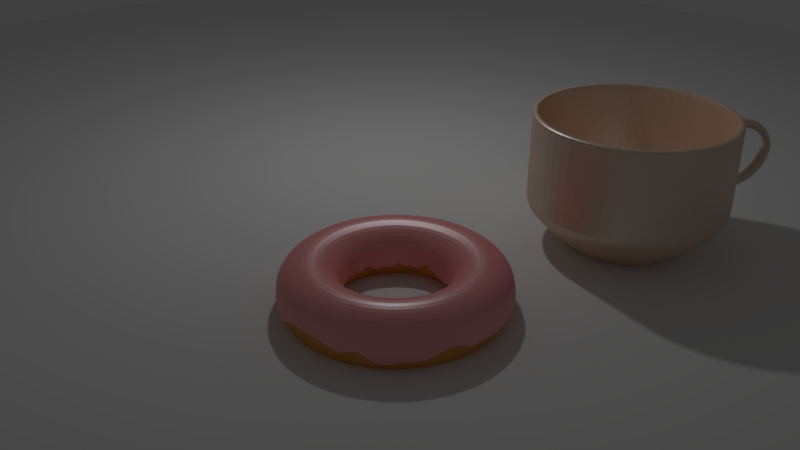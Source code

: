 # Source: Donut_and_Cupv3.blend  (saved by Blender 2.79.0; exported with 4.5.12 LTS)
import bpy
from mathutils import Matrix  # noqa: F401  (used for matrix-valued properties, if any)

bpy.ops.wm.read_factory_settings(use_empty=True)
scene = bpy.context.scene
scene.name = 'Scene'

# ---- collections
col_collection_1 = bpy.data.collections.new('Collection 1'); scene.collection.children.link(col_collection_1)

# ---- materials (node trees are filled in below, after node groups)
mat_ceramic = bpy.data.materials.new('Ceramic')
mat_ceramic.alpha_threshold = 0.0
mat_ceramic.roughness = 0.5
mat_icing = bpy.data.materials.new('Icing')
mat_icing.alpha_threshold = 0.0
mat_icing.preview_render_type = 'CUBE'
mat_icing.roughness = 0.5
mat_batter = bpy.data.materials.new('Batter')
mat_batter.alpha_threshold = 0.0
mat_batter.roughness = 0.5

# ---- material node trees
mat_ceramic.use_nodes = True; mat_ceramic.node_tree.nodes.clear()
_N = mat_ceramic.node_tree.nodes; _L = mat_ceramic.node_tree.links
n0 = _N.new('ShaderNodeBsdfDiffuse'); n0.name = 'Diffuse BSDF'; n0.location = (-51, 318)
n0.inputs[0].default_value = (0.9035, 0.5818, 0.3598, 1.0)
n1 = _N.new('ShaderNodeBsdfAnisotropic'); n1.name = 'Glossy BSDF'; n1.location = (-52, 111)
n1.distribution = 'GGX'
n1.inputs[1].default_value = 0.3979
n2 = _N.new('ShaderNodeMixShader'); n2.name = 'Mix Shader'; n2.location = (140, 211)
n2.inputs[0].default_value = 0.4273
n3 = _N.new('ShaderNodeOutputMaterial'); n3.name = 'Material Output'; n3.location = (325, 225)
_L.new(n1.outputs[0], n2.inputs[2])
_L.new(n0.outputs[0], n2.inputs[1])
_L.new(n2.outputs[0], n3.inputs[0])
n3.is_active_output = True
mat_icing.use_nodes = True; mat_icing.node_tree.nodes.clear()
_N = mat_icing.node_tree.nodes; _L = mat_icing.node_tree.links
n0 = _N.new('ShaderNodeMixShader'); n0.name = 'Mix Shader'; n0.location = (160, 198)
n0.inputs[0].default_value = 0.1636
n1 = _N.new('ShaderNodeBsdfDiffuse'); n1.name = 'Diffuse BSDF'; n1.location = (-80, 368)
n1.inputs[0].default_value = (1.0, 0.3278, 0.3433, 1.0)
n2 = _N.new('ShaderNodeOutputMaterial'); n2.name = 'Material Output'; n2.location = (407, 245)
n3 = _N.new('ShaderNodeBsdfAnisotropic'); n3.name = 'Glossy BSDF'; n3.location = (-73, 132)
n3.distribution = 'GGX'
n3.inputs[1].default_value = 0.3536
_L.new(n0.outputs[0], n2.inputs[0])
_L.new(n1.outputs[0], n0.inputs[1])
_L.new(n3.outputs[0], n0.inputs[2])
n2.is_active_output = True
mat_batter.use_nodes = True; mat_batter.node_tree.nodes.clear()
_N = mat_batter.node_tree.nodes; _L = mat_batter.node_tree.links
n0 = _N.new('ShaderNodeBsdfDiffuse'); n0.name = 'Diffuse BSDF'; n0.location = (-91, 239)
n0.inputs[0].default_value = (0.8, 0.3125, 0.03371, 1.0)
n1 = _N.new('ShaderNodeBsdfAnisotropic'); n1.name = 'Glossy BSDF'; n1.location = (-110, 61)
n1.distribution = 'GGX'
n1.inputs[1].default_value = 0.4472
n2 = _N.new('ShaderNodeOutputMaterial'); n2.name = 'Material Output'; n2.location = (345, 184)
n3 = _N.new('ShaderNodeMixShader'); n3.name = 'Mix Shader'; n3.location = (146, 154)
n3.inputs[0].default_value = 0.1182
_L.new(n0.outputs[0], n3.inputs[1])
_L.new(n1.outputs[0], n3.inputs[2])
_L.new(n3.outputs[0], n2.inputs[0])
n2.is_active_output = True

# ---- world
world_world = bpy.data.worlds.new('World'); scene.world = world_world
world_world.color = (0.05088, 0.05088, 0.05088)
world_world.use_sun_shadow = False
world_world.sun_shadow_jitter_overblur = 0.0
world_world.cycles.sampling_method = 'MANUAL'

# ---- cameras
cam_camera = bpy.data.cameras.new('Camera')
cam_camera.clip_end = 100.0
cam_camera.lens = 35.0
cam_camera.sensor_width = 32.0
cam_camera.sensor_height = 18.0
cam_camera.ortho_scale = 7.314
cam_camera.dof.focus_distance = 0.0

# ---- lights
light_lamp = bpy.data.lights.new('Lamp', 'POINT')
light_lamp.transmission_factor = 0.0
light_lamp.cutoff_distance = 30.0
light_lamp.energy = 100.0
light_lamp.shadow_buffer_clip_start = 1.001
light_lamp.shadow_soft_size = 0.1
light_lamp.shadow_maximum_resolution = 0.006
light_lamp.use_absolute_resolution = True

# ---- meshes
me_cylinder_002 = bpy.data.meshes.new('Cylinder.002')
me_cylinder_002.from_pydata([(0.2691, 0.3911, -0.9122), (0.5362, 0.7792, 0.4867), (0.3982, 0.2583, -0.9122), (0.7935, 0.5147, 0.4867), (0.4668, 0.08626, -0.9122), (0.9301, 0.1719, 0.4867), (0.4643, -0.09893, -0.9122), (0.9251, -0.1971, 0.4867), (0.3911, -0.2691, -0.9122), (0.7792, -0.5362, 0.4867), (0.2583, -0.3982, -0.9122), (0.5147, -0.7935, 0.4867), (0.08626, -0.4668, -0.9122), (0.1719, -0.9301, 0.4867), (-0.09893, -0.4643, -0.9122), (-0.1971, -0.9251, 0.4867), (-0.2691, -0.3911, -0.9122), (-0.5362, -0.7792, 0.4867), (-0.3982, -0.2583, -0.9122), (-0.7935, -0.5147, 0.4867), (-0.4668, -0.08626, -0.9122), (-0.9301, -0.1719, 0.4867), (-0.4643, 0.09893, -0.9122), (-0.9251, 0.1971, 0.4867), (-0.3911, 0.2691, -0.9122), (-0.7792, 0.5362, 0.4867), (-0.2583, 0.3982, -0.9122), (-0.5147, 0.7935, 0.4867), (-0.08626, 0.4668, -0.9122), (-0.1719, 0.9301, 0.4867), (0.09894, 0.4643, -0.9122), (0.1971, 0.9251, 0.4867), (0.5677, 0.8251, -0.4802), (0.8403, 0.545, -0.4802), (0.9849, 0.182, -0.4802), (0.9795, -0.2087, -0.4802), (0.8251, -0.5677, -0.4802), (0.545, -0.8403, -0.4802), (0.182, -0.9849, -0.4802), (-0.2087, -0.9795, -0.4802), (-0.5677, -0.8251, -0.4802), (-0.8403, -0.545, -0.4802), (-0.9849, -0.182, -0.4802), (-0.9796, 0.2087, -0.4802), (-0.8251, 0.5677, -0.4802), (-0.545, 0.8403, -0.4802), (-0.182, 0.9849, -0.4802), (0.2087, 0.9795, -0.4802), (0.5635, 0.819, 0.4381), (0.834, 0.541, 0.4381), (0.9774, 0.04824, 0.41), (0.9729, -0.07831, 0.41), (0.819, -0.5635, 0.4381), (0.541, -0.834, 0.4381), (0.1806, -0.9775, 0.4381), (-0.2072, -0.9722, 0.4381), (-0.5635, -0.819, 0.4381), (-0.834, -0.541, 0.4381), (-0.9775, -0.1806, 0.4381), (-0.9722, 0.2072, 0.4381), (-0.819, 0.5635, 0.4381), (-0.541, 0.834, 0.4381), (-0.1806, 0.9775, 0.4381), (0.2072, 0.9722, 0.4381), (0.4175, 0.2708, -0.8878), (0.4894, 0.09044, -0.8878), (0.4867, -0.1037, -0.8878), (0.41, -0.2821, -0.8878), (0.2708, -0.4175, -0.8878), (0.09044, -0.4894, -0.8878), (-0.1037, -0.4867, -0.8878), (-0.2821, -0.41, -0.8878), (-0.4175, -0.2708, -0.8878), (-0.4894, -0.09044, -0.8878), (-0.4867, 0.1037, -0.8878), (-0.41, 0.2821, -0.8878), (-0.2708, 0.4175, -0.8878), (-0.09044, 0.4894, -0.8878), (0.1037, 0.4867, -0.8878), (0.2821, 0.41, -0.8878), (0.839, 0.5442, 0.4867), (0.5668, 0.8238, 0.4867), (0.9834, 0.1817, 0.4867), (0.978, -0.2084, 0.4867), (0.8238, -0.5668, 0.4867), (0.5442, -0.839, 0.4867), (0.1817, -0.9834, 0.4867), (-0.2084, -0.978, 0.4867), (-0.5668, -0.8238, 0.4867), (-0.839, -0.5442, 0.4867), (-0.9834, -0.1817, 0.4867), (-0.978, 0.2084, 0.4867), (-0.8238, 0.5668, 0.4867), (-0.5442, 0.839, 0.4867), (-0.1817, 0.9834, 0.4867), (0.2084, 0.978, 0.4867), (0.5362, 0.7792, 0.4867), (0.7935, 0.5147, 0.4867), (0.9301, 0.1719, 0.4867), (0.9251, -0.1971, 0.4867), (0.7792, -0.5362, 0.4867), (0.5147, -0.7935, 0.4867), (0.1719, -0.9301, 0.4867), (-0.1971, -0.9251, 0.4867), (-0.5362, -0.7792, 0.4867), (-0.7935, -0.5147, 0.4867), (-0.9301, -0.1719, 0.4867), (-0.9251, 0.1971, 0.4867), (-0.7792, 0.5362, 0.4867), (-0.5147, 0.7935, 0.4867), (-0.1719, 0.9301, 0.4867), (0.1971, 0.9251, 0.4867), (0.1748, 0.254, -0.8908), (0.2587, 0.1678, -0.8908), (0.3032, 0.05603, -0.8908), (0.3016, -0.06426, -0.8908), (0.254, -0.1748, -0.8908), (0.1678, -0.2587, -0.8908), (0.05603, -0.3032, -0.8908), (-0.06426, -0.3016, -0.8908), (-0.1748, -0.254, -0.8908), (-0.2587, -0.1678, -0.8908), (-0.3032, -0.05603, -0.8908), (-0.3016, 0.06426, -0.8908), (-0.254, 0.1748, -0.8908), (-0.1678, 0.2587, -0.8908), (-0.05603, 0.3032, -0.8908), (0.06426, 0.3016, -0.8908), (0.07259, 0.3406, -0.8593), (0.1974, 0.2869, -0.8593), (-0.1974, -0.2869, -0.8593), (-0.2922, -0.1895, -0.8593), (0.2922, 0.1895, -0.8593), (0.3425, 0.06329, -0.8593), (-0.3425, -0.06329, -0.8593), (0.3406, -0.07259, -0.8593), (-0.3406, 0.07259, -0.8593), (0.2869, -0.1974, -0.8593), (-0.2869, 0.1974, -0.8593), (0.1895, -0.2922, -0.8593), (-0.1895, 0.2922, -0.8593), (0.06329, -0.3425, -0.8593), (-0.06329, 0.3425, -0.8593), (-0.07259, -0.3406, -0.8593), (0.2814, 0.1825, -0.8908), (0.1901, 0.2763, -0.8908), (0.3298, 0.06094, -0.8908), (0.328, -0.0699, -0.8908), (0.2763, -0.1901, -0.8908), (0.1825, -0.2814, -0.8908), (0.06094, -0.3298, -0.8908), (-0.0699, -0.328, -0.8908), (-0.1901, -0.2763, -0.8908), (-0.2814, -0.1825, -0.8908), (-0.3298, -0.06094, -0.8908), (-0.328, 0.0699, -0.8908), (-0.2763, 0.1901, -0.8908), (-0.1825, 0.2814, -0.8908), (-0.06094, 0.3298, -0.8908), (0.0699, 0.328, -0.8908), (0.4385, 0.6373, -0.505), (-0.649, -0.421, -0.505), (0.7607, 0.1406, -0.505), (-0.7607, -0.1406, -0.505), (0.7566, -0.1612, -0.505), (-0.7566, 0.1612, -0.505), (0.6373, -0.4385, -0.505), (-0.6373, 0.4385, -0.505), (0.421, -0.649, -0.505), (-0.421, 0.649, -0.505), (0.1406, -0.7607, -0.505), (-0.1406, 0.7607, -0.505), (-0.1612, -0.7566, -0.505), (0.1612, 0.7566, -0.505), (-0.4385, -0.6373, -0.505), (0.649, 0.421, -0.505), (0.8351, 0.5417, 0.2735), (0.9782, 0.0483, 0.3017), (0.9737, -0.07838, 0.3017), (0.8201, -0.5642, 0.2735), (0.5417, -0.8351, 0.2735), (0.1809, -0.9788, 0.2735), (-0.2075, -0.9736, 0.2735), (-0.5642, -0.8201, 0.2735), (-0.8351, -0.5417, 0.2735), (-0.9788, -0.1809, 0.2735), (-0.9736, 0.2075, 0.2735), (-0.8201, 0.5642, 0.2735), (-0.5417, 0.8351, 0.2735), (-0.1809, 0.9788, 0.2735), (0.2075, 0.9736, 0.2735), (0.5642, 0.8201, 0.2735), (1.162, 0.04386, 0.4034), (1.16, -0.07767, 0.4034), (1.163, 0.04394, 0.3064), (1.16, -0.07776, 0.3064), (1.324, 0.0423, 0.3007), (1.322, -0.07923, 0.3015), (1.293, 0.04238, 0.2089), (1.29, -0.07931, 0.2098), (1.428, 0.04129, 0.06479), (1.428, -0.08024, 0.06734), (1.331, 0.04137, 0.06463), (1.331, -0.08033, 0.06718), (1.276, 0.03989, -0.2127), (1.277, -0.08164, -0.2108), (1.2, 0.03997, -0.1517), (1.202, -0.08173, -0.1497), (1.113, 0.03864, -0.2824), (1.115, -0.08289, -0.2822), (1.075, 0.03871, -0.2156), (1.078, -0.08298, -0.2154), (0.8384, 0.5439, -0.2159), (0.9823, 0.0611, -0.2416), (0.9772, -0.09125, -0.2416), (0.8233, -0.5665, -0.2159), (0.5439, -0.8384, -0.2159), (0.1816, -0.9828, -0.2159), (-0.2083, -0.9774, -0.2159), (-0.5665, -0.8233, -0.2159), (-0.8384, -0.5439, -0.2159), (-0.9828, -0.1816, -0.2159), (-0.9774, 0.2083, -0.2159), (-0.8233, 0.5665, -0.2159), (-0.5439, 0.8385, -0.2159), (-0.1816, 0.9828, -0.2159), (0.2083, 0.9774, -0.2159), (0.5665, 0.8233, -0.2159), (0.8394, 0.5445, -0.3541), (0.977, 0.06117, -0.3264), (0.9719, -0.09134, -0.3264), (0.8243, -0.5671, -0.3541), (0.5445, -0.8394, -0.3541), (0.1818, -0.9839, -0.3541), (-0.2085, -0.9785, -0.3541), (-0.5671, -0.8243, -0.3541), (-0.8394, -0.5445, -0.3541), (-0.9839, -0.1818, -0.3541), (-0.9785, 0.2085, -0.3541), (-0.8243, 0.5671, -0.3541), (-0.5445, 0.8394, -0.3541), (-0.1818, 0.9839, -0.3541), (0.2085, 0.9785, -0.3541), (0.5671, 0.8243, -0.3541), (0.9775, 0.1806, 0.4381), (0.9722, -0.2072, 0.4381), (0.9788, 0.1809, 0.2735), (0.9736, -0.2075, 0.2735), (0.9828, 0.1816, -0.2159), (0.9774, -0.2083, -0.2159), (0.9767, 0.1818, -0.3522), (0.9714, -0.2085, -0.3522)], [], [(48, 81, 80, 49), (49, 80, 82, 244), (244, 82, 83, 245), (245, 83, 84, 52), (52, 84, 85, 53), (53, 85, 86, 54), (54, 86, 87, 55), (55, 87, 88, 56), (56, 88, 89, 57), (57, 89, 90, 58), (58, 90, 91, 59), (59, 91, 92, 60), (60, 92, 93, 61), (61, 93, 94, 62), (23, 21, 106, 107), (62, 94, 95, 63), (63, 95, 81, 48), (0, 2, 4, 6, 8, 10, 12, 14, 16, 18, 20, 22, 24, 26, 28, 30), (78, 47, 32, 79), (77, 46, 47, 78), (76, 45, 46, 77), (75, 44, 45, 76), (74, 43, 44, 75), (73, 42, 43, 74), (72, 41, 42, 73), (71, 40, 41, 72), (70, 39, 40, 71), (69, 38, 39, 70), (68, 37, 38, 69), (67, 36, 37, 68), (66, 35, 36, 67), (65, 34, 35, 66), (64, 33, 34, 65), (79, 32, 33, 64), (190, 63, 48, 191), (189, 62, 63, 190), (188, 61, 62, 189), (187, 60, 61, 188), (186, 59, 60, 187), (185, 58, 59, 186), (184, 57, 58, 185), (183, 56, 57, 184), (182, 55, 56, 183), (181, 54, 55, 182), (180, 53, 54, 181), (179, 52, 53, 180), (247, 245, 52, 179), (176, 49, 244, 246), (191, 48, 49, 176), (0, 79, 64, 2), (2, 64, 65, 4), (4, 65, 66, 6), (6, 66, 67, 8), (8, 67, 68, 10), (10, 68, 69, 12), (12, 69, 70, 14), (14, 70, 71, 16), (16, 71, 72, 18), (18, 72, 73, 20), (20, 73, 74, 22), (22, 74, 75, 24), (24, 75, 76, 26), (26, 76, 77, 28), (28, 77, 78, 30), (30, 78, 79, 0), (1, 3, 80, 81), (3, 5, 82, 80), (5, 7, 83, 82), (7, 9, 84, 83), (9, 11, 85, 84), (11, 13, 86, 85), (13, 15, 87, 86), (15, 17, 88, 87), (17, 19, 89, 88), (19, 21, 90, 89), (21, 23, 91, 90), (23, 25, 92, 91), (25, 27, 93, 92), (27, 29, 94, 93), (29, 31, 95, 94), (31, 1, 81, 95), (129, 128, 159, 145), (9, 7, 99, 100), (25, 23, 107, 108), (11, 9, 100, 101), (27, 25, 108, 109), (13, 11, 101, 102), (29, 27, 109, 110), (15, 13, 102, 103), (31, 29, 110, 111), (17, 15, 103, 104), (3, 1, 96, 97), (1, 31, 111, 96), (19, 17, 104, 105), (5, 3, 97, 98), (21, 19, 105, 106), (7, 5, 98, 99), (113, 112, 127, 126, 125, 124, 123, 122, 121, 120, 119, 118, 117, 116, 115, 114), (131, 130, 152, 153), (133, 132, 144, 146), (134, 131, 153, 154), (135, 133, 146, 147), (136, 134, 154, 155), (137, 135, 147, 148), (138, 136, 155, 156), (139, 137, 148, 149), (140, 138, 156, 157), (141, 139, 149, 150), (142, 140, 157, 158), (143, 141, 150, 151), (128, 142, 158, 159), (130, 143, 151, 152), (132, 129, 145, 144), (175, 160, 129, 132), (174, 172, 143, 130), (173, 171, 142, 128), (172, 170, 141, 143), (171, 169, 140, 142), (170, 168, 139, 141), (169, 167, 138, 140), (168, 166, 137, 139), (167, 165, 136, 138), (166, 164, 135, 137), (165, 163, 134, 136), (164, 162, 133, 135), (163, 161, 131, 134), (162, 175, 132, 133), (161, 174, 130, 131), (160, 173, 128, 129), (112, 113, 144, 145), (113, 114, 146, 144), (114, 115, 147, 146), (115, 116, 148, 147), (116, 117, 149, 148), (117, 118, 150, 149), (118, 119, 151, 150), (119, 120, 152, 151), (120, 121, 153, 152), (121, 122, 154, 153), (122, 123, 155, 154), (123, 124, 156, 155), (124, 125, 157, 156), (125, 126, 158, 157), (126, 127, 159, 158), (127, 112, 145, 159), (96, 111, 173, 160), (105, 104, 174, 161), (98, 97, 175, 162), (106, 105, 161, 163), (99, 98, 162, 164), (107, 106, 163, 165), (100, 99, 164, 166), (108, 107, 165, 167), (101, 100, 166, 168), (109, 108, 167, 169), (102, 101, 168, 170), (110, 109, 169, 171), (103, 102, 170, 172), (111, 110, 171, 173), (104, 103, 172, 174), (97, 96, 160, 175), (227, 191, 176, 212), (212, 176, 246, 248), (248, 246, 247, 249), (249, 247, 179, 215), (215, 179, 180, 216), (216, 180, 181, 217), (217, 181, 182, 218), (218, 182, 183, 219), (219, 183, 184, 220), (220, 184, 185, 221), (221, 185, 186, 222), (222, 186, 187, 223), (223, 187, 188, 224), (224, 188, 189, 225), (225, 189, 190, 226), (226, 190, 191, 227), (193, 195, 199, 197), (197, 199, 203, 201), (192, 193, 197, 196), (195, 194, 198, 199), (194, 192, 196, 198), (203, 202, 206, 207), (196, 197, 201, 200), (199, 198, 202, 203), (198, 196, 200, 202), (205, 207, 211, 209), (202, 200, 204, 206), (201, 203, 207, 205), (200, 201, 205, 204), (204, 205, 209, 208), (207, 206, 210, 211), (206, 204, 208, 210), (242, 226, 227, 243), (241, 225, 226, 242), (240, 224, 225, 241), (239, 223, 224, 240), (238, 222, 223, 239), (237, 221, 222, 238), (236, 220, 221, 237), (235, 219, 220, 236), (234, 218, 219, 235), (233, 217, 218, 234), (232, 216, 217, 233), (231, 215, 216, 232), (251, 249, 215, 231), (228, 212, 248, 250), (243, 227, 212, 228), (32, 243, 228, 33), (33, 228, 250, 34), (34, 250, 251, 35), (35, 251, 231, 36), (36, 231, 232, 37), (37, 232, 233, 38), (38, 233, 234, 39), (39, 234, 235, 40), (40, 235, 236, 41), (41, 236, 237, 42), (42, 237, 238, 43), (43, 238, 239, 44), (44, 239, 240, 45), (45, 240, 241, 46), (46, 241, 242, 47), (47, 242, 243, 32), (208, 229, 213, 210), (194, 177, 50, 192), (51, 50, 244, 245), (50, 177, 246, 244), (178, 51, 245, 247), (177, 178, 247, 246), (195, 178, 177, 194), (195, 193, 51, 178), (193, 192, 50, 51), (214, 213, 248, 249), (213, 229, 250, 248), (230, 214, 249, 251), (229, 230, 251, 250), (209, 230, 229, 208), (209, 211, 214, 230), (211, 210, 213, 214)])
me_cylinder_002.materials.append(mat_ceramic)
me_cylinder_002.use_remesh_preserve_volume = False
me_cylinder_002.use_remesh_preserve_attributes = False
me_cylinder_002.use_mirror_vertex_groups = False
me_cylinder_002.update()
me_plane = bpy.data.meshes.new('Plane')
me_plane.from_pydata([(-1.0, -1.0, 0.0), (1.0, -1.0, 0.0), (-1.0, 1.0, 0.0), (1.0, 1.0, 0.0)], [], [(0, 1, 3, 2)])
me_plane.use_remesh_preserve_volume = False
me_plane.use_remesh_preserve_attributes = False
me_plane.use_mirror_vertex_groups = False
me_plane.update()
me_torus_002 = bpy.data.meshes.new('Torus.002')
me_torus_002.from_pydata([(2.427, 4.689e-10, 0.01641), (2.392, 0.0, 0.412), (2.152, 0.0, 0.6517), (1.825, 0.0, 0.7395), (1.497, 0.0, 0.6517), (1.258, 0.0, 0.412), (1.166, 6.845e-11, -0.1654), (2.406, 0.3168, -0.102), (2.372, 0.3123, 0.412), (2.134, 0.281, 0.6517), (1.809, 0.2382, 0.7395), (1.485, 0.1955, 0.6517), (1.247, 0.1642, 0.412), (1.147, 0.151, -0.04523), (2.344, 0.6281, -0.01061), (2.311, 0.6192, 0.412), (2.079, 0.5571, 0.6517), (1.763, 0.4723, 0.7395), (1.446, 0.3876, 0.6517), (1.215, 0.3255, 0.412), (1.126, 0.3016, 0.05932), (2.242, 0.9287, -0.07172), (2.21, 0.9155, 0.412), (1.989, 0.8237, 0.6517), (1.686, 0.6984, 0.7395), (1.384, 0.5731, 0.6517), (1.162, 0.4813, 0.412), (1.068, 0.4422, -0.1036), (2.102, 1.213, -0.04598), (2.072, 1.196, 0.412), (1.864, 1.076, 0.6517), (1.58, 0.9125, 0.7395), (1.297, 0.7488, 0.6517), (1.089, 0.6289, 0.412), (1.0, 0.5774, 0.1284), (1.925, 1.477, 0.1497), (1.898, 1.456, 0.412), (1.708, 1.31, 0.6517), (1.448, 1.111, 0.7395), (1.188, 0.9116, 0.6517), (0.9978, 0.7657, 0.412), (0.9132, 0.7007, -0.02961), (1.716, 1.716, -0.02836), (1.692, 1.692, 0.412), (1.522, 1.522, 0.6517), (1.29, 1.29, 0.7395), (1.059, 1.059, 0.6517), (0.8894, 0.8894, 0.412), (0.8224, 0.8224, -0.08639), (1.477, 1.925, 0.06448), (1.456, 1.898, 0.412), (1.31, 1.708, 0.6517), (1.111, 1.448, 0.7395), (0.9116, 1.188, 0.6517), (0.7657, 0.9978, 0.412), (0.7045, 0.9182, 0.09539), (1.213, 2.102, -0.03673), (1.196, 2.072, 0.412), (1.076, 1.864, 0.6517), (0.9125, 1.58, 0.7395), (0.7487, 1.297, 0.6517), (0.6289, 1.089, 0.412), (0.5807, 1.006, -0.06526), (0.9287, 2.242, -0.02943), (0.9155, 2.21, 0.412), (0.8237, 1.989, 0.6517), (0.6984, 1.686, 0.7395), (0.5731, 1.384, 0.6517), (0.4813, 1.162, 0.412), (0.442, 1.067, -0.09858), (0.6281, 2.344, -0.02433), (0.6192, 2.311, 0.412), (0.5571, 2.079, 0.6517), (0.4723, 1.763, 0.7395), (0.3876, 1.446, 0.6517), (0.3255, 1.215, 0.412), (0.3003, 1.121, -0.08185), (0.3168, 2.406, 0.101), (0.3123, 2.372, 0.412), (0.281, 2.134, 0.6517), (0.2382, 1.809, 0.7395), (0.1955, 1.485, 0.6517), (0.1642, 1.247, 0.412), (0.1511, 1.148, -0.08538), (1.805e-07, 2.427, -0.0156), (1.806e-07, 2.392, 0.412), (1.625e-07, 2.152, 0.6517), (1.378e-07, 1.825, 0.7395), (1.131e-07, 1.497, 0.6517), (9.496e-08, 1.258, 0.412), (8.732e-08, 1.165, -0.02855), (-0.3168, 2.406, 0.1632), (-0.3123, 2.372, 0.412), (-0.281, 2.134, 0.6517), (-0.2382, 1.809, 0.7395), (-0.1955, 1.485, 0.6517), (-0.1642, 1.247, 0.412), (-0.152, 1.154, 0.1335), (-0.6281, 2.344, 0.02874), (-0.6192, 2.311, 0.412), (-0.5571, 2.079, 0.6517), (-0.4723, 1.763, 0.7395), (-0.3876, 1.446, 0.6517), (-0.3255, 1.215, 0.412), (-0.2995, 1.118, 0.002212), (-0.9287, 2.242, 0.04003), (-0.9155, 2.21, 0.412), (-0.8237, 1.989, 0.6517), (-0.6984, 1.686, 0.7395), (-0.5731, 1.384, 0.6517), (-0.4813, 1.162, 0.412), (-0.4412, 1.065, -0.06964), (-1.213, 2.102, -0.01647), (-1.196, 2.072, 0.412), (-1.076, 1.864, 0.6517), (-0.9125, 1.58, 0.7395), (-0.7487, 1.297, 0.6517), (-0.6289, 1.089, 0.412), (-0.5794, 1.004, -0.01912), (-1.477, 1.925, 0.01008), (-1.456, 1.898, 0.412), (-1.31, 1.708, 0.6517), (-1.111, 1.448, 0.7395), (-0.9116, 1.188, 0.6517), (-0.7657, 0.9978, 0.412), (-0.7034, 0.9167, -0.05916), (-1.716, 1.716, 0.1465), (-1.692, 1.692, 0.412), (-1.522, 1.522, 0.6517), (-1.29, 1.29, 0.7395), (-1.059, 1.059, 0.6517), (-0.8894, 0.8894, 0.412), (-0.8222, 0.8222, 0.04402), (-1.925, 1.477, 0.01717), (-1.898, 1.456, 0.412), (-1.708, 1.31, 0.6517), (-1.448, 1.111, 0.7395), (-1.188, 0.9116, 0.6517), (-0.9978, 0.7657, 0.412), (-0.9143, 0.7016, -0.126), (-2.102, 1.213, 0.117), (-2.072, 1.196, 0.412), (-1.864, 1.076, 0.6517), (-1.58, 0.9125, 0.7395), (-1.297, 0.7488, 0.6517), (-1.089, 0.6289, 0.412), (-0.9975, 0.5759, -0.02827), (-2.242, 0.9287, 0.1517), (-2.21, 0.9155, 0.412), (-1.989, 0.8237, 0.6517), (-1.686, 0.6984, 0.7395), (-1.384, 0.5731, 0.6517), (-1.162, 0.4813, 0.412), (-1.075, 0.4452, -0.09738), (-2.344, 0.6281, 0.09877), (-2.311, 0.6192, 0.412), (-2.079, 0.5571, 0.6517), (-1.763, 0.4723, 0.7395), (-1.446, 0.3876, 0.6517), (-1.215, 0.3255, 0.412), (-1.122, 0.3005, -0.05827), (-2.406, 0.3168, 0.07069), (-2.372, 0.3123, 0.412), (-2.134, 0.281, 0.6517), (-1.809, 0.2382, 0.7395), (-1.485, 0.1955, 0.6517), (-1.247, 0.1642, 0.412), (-1.145, 0.1507, 0.07925), (-2.427, 2.126e-07, 0.1669), (-2.392, 2.091e-07, 0.412), (-2.152, 1.882e-07, 0.6517), (-1.825, 1.595e-07, 0.7395), (-1.497, 1.309e-07, 0.6517), (-1.258, 1.1e-07, 0.412), (-1.167, 1.021e-07, -0.1049), (-2.406, -0.3168, 0.007408), (-2.372, -0.3123, 0.412), (-2.134, -0.281, 0.6517), (-1.809, -0.2382, 0.7395), (-1.485, -0.1955, 0.6517), (-1.247, -0.1642, 0.412), (-1.145, -0.1507, 0.01665), (-2.344, -0.6281, 0.05922), (-2.311, -0.6192, 0.412), (-2.079, -0.5571, 0.6517), (-1.763, -0.4723, 0.7395), (-1.446, -0.3876, 0.6517), (-1.215, -0.3255, 0.412), (-1.121, -0.3003, 0.006963), (-2.242, -0.9287, 0.1033), (-2.21, -0.9155, 0.412), (-1.989, -0.8237, 0.6517), (-1.686, -0.6984, 0.7395), (-1.384, -0.5731, 0.6517), (-1.162, -0.4813, 0.412), (-1.067, -0.442, 0.01647), (-2.102, -1.213, 0.0688), (-2.072, -1.196, 0.412), (-1.864, -1.076, 0.6517), (-1.58, -0.9125, 0.7395), (-1.297, -0.7487, 0.6517), (-1.089, -0.6289, 0.412), (-1.002, -0.5784, 0.004291), (-1.925, -1.477, -0.0002693), (-1.898, -1.456, 0.412), (-1.708, -1.31, 0.6517), (-1.448, -1.111, 0.7395), (-1.188, -0.9116, 0.6517), (-0.9978, -0.7657, 0.412), (-0.914, -0.7014, 0.1019), (-1.716, -1.716, 0.1704), (-1.692, -1.692, 0.412), (-1.522, -1.522, 0.6517), (-1.29, -1.29, 0.7395), (-1.059, -1.059, 0.6517), (-0.8894, -0.8894, 0.412), (-0.8213, -0.8213, -0.05413), (-1.477, -1.925, -0.0647), (-1.456, -1.898, 0.412), (-1.31, -1.708, 0.6517), (-1.111, -1.448, 0.7395), (-0.9116, -1.188, 0.6517), (-0.7657, -0.9978, 0.412), (-0.7051, -0.9188, -0.1214), (-1.213, -2.102, 0.1072), (-1.196, -2.072, 0.412), (-1.076, -1.864, 0.6517), (-0.9125, -1.58, 0.7395), (-0.7487, -1.297, 0.6517), (-0.6289, -1.089, 0.412), (-0.5774, -1.0, 0.06694), (-0.9287, -2.242, -0.02239), (-0.9155, -2.21, 0.412), (-0.8237, -1.989, 0.6517), (-0.6984, -1.686, 0.7395), (-0.5731, -1.384, 0.6517), (-0.4813, -1.162, 0.412), (-0.443, -1.07, -0.06972), (-0.6281, -2.344, -0.08973), (-0.6192, -2.311, 0.412), (-0.5571, -2.079, 0.6517), (-0.4723, -1.763, 0.7395), (-0.3876, -1.446, 0.6517), (-0.3255, -1.215, 0.412), (-0.2988, -1.115, 0.08599), (-0.3168, -2.406, 0.1634), (-0.3123, -2.372, 0.412), (-0.281, -2.134, 0.6517), (-0.2382, -1.809, 0.7395), (-0.1955, -1.485, 0.6517), (-0.1642, -1.247, 0.412), (-0.1504, -1.143, 0.08198), (1.805e-07, -2.427, 0.08907), (1.806e-07, -2.392, 0.412), (1.625e-07, -2.152, 0.6517), (1.378e-07, -1.825, 0.7395), (1.131e-07, -1.497, 0.6517), (9.496e-08, -1.258, 0.412), (8.789e-08, -1.168, -0.03627), (0.3168, -2.406, 0.1541), (0.3123, -2.372, 0.412), (0.281, -2.134, 0.6517), (0.2382, -1.809, 0.7395), (0.1955, -1.485, 0.6517), (0.1642, -1.247, 0.412), (0.1509, -1.146, -0.0001193), (0.6281, -2.344, 0.05758), (0.6192, -2.311, 0.412), (0.5571, -2.079, 0.6517), (0.4723, -1.763, 0.7395), (0.3876, -1.446, 0.6517), (0.3255, -1.215, 0.412), (0.3016, -1.125, -0.09048), (0.9287, -2.242, -0.1022), (0.9155, -2.21, 0.412), (0.8237, -1.989, 0.6517), (0.6984, -1.686, 0.7395), (0.5731, -1.384, 0.6517), (0.4813, -1.162, 0.412), (0.4474, -1.08, -0.09478), (1.213, -2.102, 0.1686), (1.196, -2.072, 0.412), (1.076, -1.864, 0.6517), (0.9125, -1.58, 0.7395), (0.7487, -1.297, 0.6517), (0.6289, -1.089, 0.412), (0.5763, -0.9982, -0.06993), (1.477, -1.925, -0.1942), (1.456, -1.898, 0.412), (1.31, -1.708, 0.6517), (1.111, -1.448, 0.7395), (0.9116, -1.188, 0.6517), (0.7657, -0.9978, 0.412), (0.7015, -0.9142, 0.1022), (1.716, -1.716, -0.1369), (1.692, -1.692, 0.412), (1.522, -1.522, 0.6517), (1.29, -1.29, 0.7395), (1.059, -1.059, 0.6517), (0.8894, -0.8894, 0.412), (0.8202, -0.8202, -0.05628), (1.925, -1.477, -0.06846), (1.898, -1.456, 0.412), (1.708, -1.31, 0.6517), (1.448, -1.111, 0.7395), (1.188, -0.9116, 0.6517), (0.9978, -0.7657, 0.412), (0.919, -0.7052, 0.0364), (2.102, -1.213, -0.131), (2.072, -1.196, 0.412), (1.864, -1.076, 0.6517), (1.58, -0.9125, 0.7395), (1.297, -0.7488, 0.6517), (1.089, -0.6289, 0.412), (1.009, -0.5828, 0.1351), (2.242, -0.9287, 0.06151), (2.21, -0.9155, 0.412), (1.989, -0.8237, 0.6517), (1.686, -0.6984, 0.7395), (1.384, -0.5731, 0.6517), (1.162, -0.4813, 0.412), (1.08, -0.4473, -0.1433), (2.344, -0.6281, 0.1392), (2.311, -0.6192, 0.412), (2.079, -0.5571, 0.6517), (1.763, -0.4723, 0.7395), (1.446, -0.3876, 0.6517), (1.215, -0.3255, 0.412), (1.115, -0.2986, -0.1441), (2.406, -0.3168, -0.1222), (2.372, -0.3123, 0.412), (2.134, -0.281, 0.6517), (1.809, -0.2382, 0.7395), (1.485, -0.1955, 0.6517), (1.247, -0.1642, 0.412), (1.147, -0.151, -0.05029)], [], [(0, 7, 8, 1), (1, 8, 9, 2), (2, 9, 10, 3), (3, 10, 11, 4), (4, 11, 12, 5), (5, 12, 13, 6), (7, 14, 15, 8), (8, 15, 16, 9), (9, 16, 17, 10), (10, 17, 18, 11), (11, 18, 19, 12), (12, 19, 20, 13), (14, 21, 22, 15), (15, 22, 23, 16), (16, 23, 24, 17), (17, 24, 25, 18), (18, 25, 26, 19), (19, 26, 27, 20), (21, 28, 29, 22), (22, 29, 30, 23), (23, 30, 31, 24), (24, 31, 32, 25), (25, 32, 33, 26), (26, 33, 34, 27), (28, 35, 36, 29), (29, 36, 37, 30), (30, 37, 38, 31), (31, 38, 39, 32), (32, 39, 40, 33), (33, 40, 41, 34), (35, 42, 43, 36), (36, 43, 44, 37), (37, 44, 45, 38), (38, 45, 46, 39), (39, 46, 47, 40), (40, 47, 48, 41), (42, 49, 50, 43), (43, 50, 51, 44), (44, 51, 52, 45), (45, 52, 53, 46), (46, 53, 54, 47), (47, 54, 55, 48), (49, 56, 57, 50), (50, 57, 58, 51), (51, 58, 59, 52), (52, 59, 60, 53), (53, 60, 61, 54), (54, 61, 62, 55), (56, 63, 64, 57), (57, 64, 65, 58), (58, 65, 66, 59), (59, 66, 67, 60), (60, 67, 68, 61), (61, 68, 69, 62), (63, 70, 71, 64), (64, 71, 72, 65), (65, 72, 73, 66), (66, 73, 74, 67), (67, 74, 75, 68), (68, 75, 76, 69), (70, 77, 78, 71), (71, 78, 79, 72), (72, 79, 80, 73), (73, 80, 81, 74), (74, 81, 82, 75), (75, 82, 83, 76), (77, 84, 85, 78), (78, 85, 86, 79), (79, 86, 87, 80), (80, 87, 88, 81), (81, 88, 89, 82), (82, 89, 90, 83), (84, 91, 92, 85), (85, 92, 93, 86), (86, 93, 94, 87), (87, 94, 95, 88), (88, 95, 96, 89), (89, 96, 97, 90), (91, 98, 99, 92), (92, 99, 100, 93), (93, 100, 101, 94), (94, 101, 102, 95), (95, 102, 103, 96), (96, 103, 104, 97), (98, 105, 106, 99), (99, 106, 107, 100), (100, 107, 108, 101), (101, 108, 109, 102), (102, 109, 110, 103), (103, 110, 111, 104), (105, 112, 113, 106), (106, 113, 114, 107), (107, 114, 115, 108), (108, 115, 116, 109), (109, 116, 117, 110), (110, 117, 118, 111), (112, 119, 120, 113), (113, 120, 121, 114), (114, 121, 122, 115), (115, 122, 123, 116), (116, 123, 124, 117), (117, 124, 125, 118), (119, 126, 127, 120), (120, 127, 128, 121), (121, 128, 129, 122), (122, 129, 130, 123), (123, 130, 131, 124), (124, 131, 132, 125), (126, 133, 134, 127), (127, 134, 135, 128), (128, 135, 136, 129), (129, 136, 137, 130), (130, 137, 138, 131), (131, 138, 139, 132), (133, 140, 141, 134), (134, 141, 142, 135), (135, 142, 143, 136), (136, 143, 144, 137), (137, 144, 145, 138), (138, 145, 146, 139), (140, 147, 148, 141), (141, 148, 149, 142), (142, 149, 150, 143), (143, 150, 151, 144), (144, 151, 152, 145), (145, 152, 153, 146), (147, 154, 155, 148), (148, 155, 156, 149), (149, 156, 157, 150), (150, 157, 158, 151), (151, 158, 159, 152), (152, 159, 160, 153), (154, 161, 162, 155), (155, 162, 163, 156), (156, 163, 164, 157), (157, 164, 165, 158), (158, 165, 166, 159), (159, 166, 167, 160), (161, 168, 169, 162), (162, 169, 170, 163), (163, 170, 171, 164), (164, 171, 172, 165), (165, 172, 173, 166), (166, 173, 174, 167), (168, 175, 176, 169), (169, 176, 177, 170), (170, 177, 178, 171), (171, 178, 179, 172), (172, 179, 180, 173), (173, 180, 181, 174), (175, 182, 183, 176), (176, 183, 184, 177), (177, 184, 185, 178), (178, 185, 186, 179), (179, 186, 187, 180), (180, 187, 188, 181), (182, 189, 190, 183), (183, 190, 191, 184), (184, 191, 192, 185), (185, 192, 193, 186), (186, 193, 194, 187), (187, 194, 195, 188), (189, 196, 197, 190), (190, 197, 198, 191), (191, 198, 199, 192), (192, 199, 200, 193), (193, 200, 201, 194), (194, 201, 202, 195), (196, 203, 204, 197), (197, 204, 205, 198), (198, 205, 206, 199), (199, 206, 207, 200), (200, 207, 208, 201), (201, 208, 209, 202), (203, 210, 211, 204), (204, 211, 212, 205), (205, 212, 213, 206), (206, 213, 214, 207), (207, 214, 215, 208), (208, 215, 216, 209), (210, 217, 218, 211), (211, 218, 219, 212), (212, 219, 220, 213), (213, 220, 221, 214), (214, 221, 222, 215), (215, 222, 223, 216), (217, 224, 225, 218), (218, 225, 226, 219), (219, 226, 227, 220), (220, 227, 228, 221), (221, 228, 229, 222), (222, 229, 230, 223), (224, 231, 232, 225), (225, 232, 233, 226), (226, 233, 234, 227), (227, 234, 235, 228), (228, 235, 236, 229), (229, 236, 237, 230), (231, 238, 239, 232), (232, 239, 240, 233), (233, 240, 241, 234), (234, 241, 242, 235), (235, 242, 243, 236), (236, 243, 244, 237), (238, 245, 246, 239), (239, 246, 247, 240), (240, 247, 248, 241), (241, 248, 249, 242), (242, 249, 250, 243), (243, 250, 251, 244), (245, 252, 253, 246), (246, 253, 254, 247), (247, 254, 255, 248), (248, 255, 256, 249), (249, 256, 257, 250), (250, 257, 258, 251), (252, 259, 260, 253), (253, 260, 261, 254), (254, 261, 262, 255), (255, 262, 263, 256), (256, 263, 264, 257), (257, 264, 265, 258), (259, 266, 267, 260), (260, 267, 268, 261), (261, 268, 269, 262), (262, 269, 270, 263), (263, 270, 271, 264), (264, 271, 272, 265), (266, 273, 274, 267), (267, 274, 275, 268), (268, 275, 276, 269), (269, 276, 277, 270), (270, 277, 278, 271), (271, 278, 279, 272), (273, 280, 281, 274), (274, 281, 282, 275), (275, 282, 283, 276), (276, 283, 284, 277), (277, 284, 285, 278), (278, 285, 286, 279), (280, 287, 288, 281), (281, 288, 289, 282), (282, 289, 290, 283), (283, 290, 291, 284), (284, 291, 292, 285), (285, 292, 293, 286), (287, 294, 295, 288), (288, 295, 296, 289), (289, 296, 297, 290), (290, 297, 298, 291), (291, 298, 299, 292), (292, 299, 300, 293), (294, 301, 302, 295), (295, 302, 303, 296), (296, 303, 304, 297), (297, 304, 305, 298), (298, 305, 306, 299), (299, 306, 307, 300), (301, 308, 309, 302), (302, 309, 310, 303), (303, 310, 311, 304), (304, 311, 312, 305), (305, 312, 313, 306), (306, 313, 314, 307), (308, 315, 316, 309), (309, 316, 317, 310), (310, 317, 318, 311), (311, 318, 319, 312), (312, 319, 320, 313), (313, 320, 321, 314), (315, 322, 323, 316), (316, 323, 324, 317), (317, 324, 325, 318), (318, 325, 326, 319), (319, 326, 327, 320), (320, 327, 328, 321), (322, 329, 330, 323), (323, 330, 331, 324), (324, 331, 332, 325), (325, 332, 333, 326), (326, 333, 334, 327), (327, 334, 335, 328), (329, 0, 1, 330), (330, 1, 2, 331), (331, 2, 3, 332), (332, 3, 4, 333), (333, 4, 5, 334), (334, 5, 6, 335)])
me_torus_002.materials.append(mat_icing)
me_torus_002.use_remesh_preserve_volume = False
me_torus_002.use_remesh_preserve_attributes = False
me_torus_002.use_mirror_vertex_groups = False
me_torus_002.update()
me_torus = bpy.data.meshes.new('Torus')
me_torus.from_pydata([(2.48, 0.0, 0.0), (2.392, 0.0, 0.3275), (2.152, 0.0, 0.5672), (1.825, 0.0, 0.655), (1.497, 0.0, 0.5672), (1.258, 0.0, 0.3275), (1.17, 0.0, 8.021e-17), (1.258, 0.0, -0.3275), (1.497, 0.0, -0.5672), (1.825, 0.0, -0.655), (2.152, 0.0, -0.5672), (2.392, 0.0, -0.3275), (2.459, 0.3237, 0.0), (2.372, 0.3123, 0.3275), (2.134, 0.281, 0.5672), (1.809, 0.2382, 0.655), (1.485, 0.1955, 0.5672), (1.247, 0.1642, 0.3275), (1.16, 0.1527, 8.021e-17), (1.247, 0.1642, -0.3275), (1.485, 0.1955, -0.5672), (1.809, 0.2382, -0.655), (2.134, 0.281, -0.5672), (2.372, 0.3123, -0.3275), (2.395, 0.6419, 0.0), (2.311, 0.6192, 0.3275), (2.079, 0.5571, 0.5672), (1.763, 0.4723, 0.655), (1.446, 0.3876, 0.5672), (1.215, 0.3255, 0.3275), (1.13, 0.3028, 8.021e-17), (1.215, 0.3255, -0.3275), (1.446, 0.3876, -0.5672), (1.763, 0.4723, -0.655), (2.079, 0.5571, -0.5672), (2.311, 0.6192, -0.3275), (2.291, 0.9491, 0.0), (2.21, 0.9155, 0.3275), (1.989, 0.8237, 0.5672), (1.686, 0.6984, 0.655), (1.384, 0.5731, 0.5672), (1.162, 0.4813, 0.3275), (1.081, 0.4477, 8.021e-17), (1.162, 0.4813, -0.3275), (1.384, 0.5731, -0.5672), (1.686, 0.6984, -0.655), (1.989, 0.8237, -0.5672), (2.21, 0.9155, -0.3275), (2.148, 1.24, 0.0), (2.072, 1.196, 0.3275), (1.864, 1.076, 0.5672), (1.58, 0.9125, 0.655), (1.297, 0.7488, 0.5672), (1.089, 0.6289, 0.3275), (1.013, 0.585, 8.021e-17), (1.089, 0.6289, -0.3275), (1.297, 0.7488, -0.5672), (1.58, 0.9125, -0.655), (1.864, 1.076, -0.5672), (2.072, 1.196, -0.3275), (1.968, 1.51, 0.0), (1.898, 1.456, 0.3275), (1.708, 1.31, 0.5672), (1.448, 1.111, 0.655), (1.188, 0.9116, 0.5672), (0.9978, 0.7657, 0.3275), (0.9282, 0.7123, 8.021e-17), (0.9978, 0.7657, -0.3275), (1.188, 0.9116, -0.5672), (1.448, 1.111, -0.655), (1.708, 1.31, -0.5672), (1.898, 1.456, -0.3275), (1.754, 1.754, 0.0), (1.692, 1.692, 0.3275), (1.522, 1.522, 0.5672), (1.29, 1.29, 0.655), (1.059, 1.059, 0.5672), (0.8894, 0.8894, 0.3275), (0.8273, 0.8273, 8.021e-17), (0.8894, 0.8894, -0.3275), (1.059, 1.059, -0.5672), (1.29, 1.29, -0.655), (1.522, 1.522, -0.5672), (1.692, 1.692, -0.3275), (1.51, 1.968, 0.0), (1.456, 1.898, 0.3275), (1.31, 1.708, 0.5672), (1.111, 1.448, 0.655), (0.9116, 1.188, 0.5672), (0.7657, 0.9978, 0.3275), (0.7123, 0.9282, 8.021e-17), (0.7657, 0.9978, -0.3275), (0.9116, 1.188, -0.5672), (1.111, 1.448, -0.655), (1.31, 1.708, -0.5672), (1.456, 1.898, -0.3275), (1.24, 2.148, 0.0), (1.196, 2.072, 0.3275), (1.076, 1.864, 0.5672), (0.9125, 1.58, 0.655), (0.7487, 1.297, 0.5672), (0.6289, 1.089, 0.3275), (0.585, 1.013, 8.021e-17), (0.6289, 1.089, -0.3275), (0.7487, 1.297, -0.5672), (0.9125, 1.58, -0.655), (1.076, 1.864, -0.5672), (1.196, 2.072, -0.3275), (0.9491, 2.291, 0.0), (0.9155, 2.21, 0.3275), (0.8237, 1.989, 0.5672), (0.6984, 1.686, 0.655), (0.5731, 1.384, 0.5672), (0.4813, 1.162, 0.3275), (0.4477, 1.081, 8.021e-17), (0.4813, 1.162, -0.3275), (0.5731, 1.384, -0.5672), (0.6984, 1.686, -0.655), (0.8237, 1.989, -0.5672), (0.9155, 2.21, -0.3275), (0.6419, 2.395, 0.0), (0.6192, 2.311, 0.3275), (0.5571, 2.079, 0.5672), (0.4723, 1.763, 0.655), (0.3876, 1.446, 0.5672), (0.3255, 1.215, 0.3275), (0.3028, 1.13, 8.021e-17), (0.3255, 1.215, -0.3275), (0.3876, 1.446, -0.5672), (0.4723, 1.763, -0.655), (0.5571, 2.079, -0.5672), (0.6192, 2.311, -0.3275), (0.3237, 2.459, 0.0), (0.3123, 2.372, 0.3275), (0.281, 2.134, 0.5672), (0.2382, 1.809, 0.655), (0.1955, 1.485, 0.5672), (0.1642, 1.247, 0.3275), (0.1527, 1.16, 8.021e-17), (0.1642, 1.247, -0.3275), (0.1955, 1.485, -0.5672), (0.2382, 1.809, -0.655), (0.281, 2.134, -0.5672), (0.3123, 2.372, -0.3275), (1.872e-07, 2.48, 0.0), (1.806e-07, 2.392, 0.3275), (1.625e-07, 2.152, 0.5672), (1.378e-07, 1.825, 0.655), (1.131e-07, 1.497, 0.5672), (9.496e-08, 1.258, 0.3275), (8.833e-08, 1.17, 8.021e-17), (9.496e-08, 1.258, -0.3275), (1.131e-07, 1.497, -0.5672), (1.378e-07, 1.825, -0.655), (1.625e-07, 2.152, -0.5672), (1.806e-07, 2.392, -0.3275), (-0.3237, 2.459, 0.0), (-0.3123, 2.372, 0.3275), (-0.281, 2.134, 0.5672), (-0.2382, 1.809, 0.655), (-0.1955, 1.485, 0.5672), (-0.1642, 1.247, 0.3275), (-0.1527, 1.16, 8.021e-17), (-0.1642, 1.247, -0.3275), (-0.1955, 1.485, -0.5672), (-0.2382, 1.809, -0.655), (-0.281, 2.134, -0.5672), (-0.3123, 2.372, -0.3275), (-0.6419, 2.395, 0.0), (-0.6192, 2.311, 0.3275), (-0.5571, 2.079, 0.5672), (-0.4723, 1.763, 0.655), (-0.3876, 1.446, 0.5672), (-0.3255, 1.215, 0.3275), (-0.3028, 1.13, 8.021e-17), (-0.3255, 1.215, -0.3275), (-0.3876, 1.446, -0.5672), (-0.4723, 1.763, -0.655), (-0.5571, 2.079, -0.5672), (-0.6192, 2.311, -0.3275), (-0.9491, 2.291, 0.0), (-0.9155, 2.21, 0.3275), (-0.8237, 1.989, 0.5672), (-0.6984, 1.686, 0.655), (-0.5731, 1.384, 0.5672), (-0.4813, 1.162, 0.3275), (-0.4477, 1.081, 8.021e-17), (-0.4813, 1.162, -0.3275), (-0.5731, 1.384, -0.5672), (-0.6984, 1.686, -0.655), (-0.8237, 1.989, -0.5672), (-0.9155, 2.21, -0.3275), (-1.24, 2.148, 0.0), (-1.196, 2.072, 0.3275), (-1.076, 1.864, 0.5672), (-0.9125, 1.58, 0.655), (-0.7487, 1.297, 0.5672), (-0.6289, 1.089, 0.3275), (-0.585, 1.013, 8.021e-17), (-0.6289, 1.089, -0.3275), (-0.7487, 1.297, -0.5672), (-0.9125, 1.58, -0.655), (-1.076, 1.864, -0.5672), (-1.196, 2.072, -0.3275), (-1.51, 1.968, 0.0), (-1.456, 1.898, 0.3275), (-1.31, 1.708, 0.5672), (-1.111, 1.448, 0.655), (-0.9116, 1.188, 0.5672), (-0.7657, 0.9978, 0.3275), (-0.7123, 0.9282, 8.021e-17), (-0.7657, 0.9978, -0.3275), (-0.9116, 1.188, -0.5672), (-1.111, 1.448, -0.655), (-1.31, 1.708, -0.5672), (-1.456, 1.898, -0.3275), (-1.754, 1.754, 0.0), (-1.692, 1.692, 0.3275), (-1.522, 1.522, 0.5672), (-1.29, 1.29, 0.655), (-1.059, 1.059, 0.5672), (-0.8894, 0.8894, 0.3275), (-0.8273, 0.8273, 8.021e-17), (-0.8894, 0.8894, -0.3275), (-1.059, 1.059, -0.5672), (-1.29, 1.29, -0.655), (-1.522, 1.522, -0.5672), (-1.692, 1.692, -0.3275), (-1.968, 1.51, 0.0), (-1.898, 1.456, 0.3275), (-1.708, 1.31, 0.5672), (-1.448, 1.111, 0.655), (-1.188, 0.9116, 0.5672), (-0.9978, 0.7657, 0.3275), (-0.9282, 0.7123, 8.021e-17), (-0.9978, 0.7657, -0.3275), (-1.188, 0.9116, -0.5672), (-1.448, 1.111, -0.655), (-1.708, 1.31, -0.5672), (-1.898, 1.456, -0.3275), (-2.148, 1.24, 0.0), (-2.072, 1.196, 0.3275), (-1.864, 1.076, 0.5672), (-1.58, 0.9125, 0.655), (-1.297, 0.7488, 0.5672), (-1.089, 0.6289, 0.3275), (-1.013, 0.585, 8.021e-17), (-1.089, 0.6289, -0.3275), (-1.297, 0.7488, -0.5672), (-1.58, 0.9125, -0.655), (-1.864, 1.076, -0.5672), (-2.072, 1.196, -0.3275), (-2.291, 0.9491, 0.0), (-2.21, 0.9155, 0.3275), (-1.989, 0.8237, 0.5672), (-1.686, 0.6984, 0.655), (-1.384, 0.5731, 0.5672), (-1.162, 0.4813, 0.3275), (-1.081, 0.4477, 8.021e-17), (-1.162, 0.4813, -0.3275), (-1.384, 0.5731, -0.5672), (-1.686, 0.6984, -0.655), (-1.989, 0.8237, -0.5672), (-2.21, 0.9155, -0.3275), (-2.395, 0.6419, 0.0), (-2.311, 0.6192, 0.3275), (-2.079, 0.5571, 0.5672), (-1.763, 0.4723, 0.655), (-1.446, 0.3876, 0.5672), (-1.215, 0.3255, 0.3275), (-1.13, 0.3028, 8.021e-17), (-1.215, 0.3255, -0.3275), (-1.446, 0.3876, -0.5672), (-1.763, 0.4723, -0.655), (-2.079, 0.5571, -0.5672), (-2.311, 0.6192, -0.3275), (-2.459, 0.3237, 0.0), (-2.372, 0.3123, 0.3275), (-2.134, 0.281, 0.5672), (-1.809, 0.2382, 0.655), (-1.485, 0.1955, 0.5672), (-1.247, 0.1642, 0.3275), (-1.16, 0.1527, 8.021e-17), (-1.247, 0.1642, -0.3275), (-1.485, 0.1955, -0.5672), (-1.809, 0.2382, -0.655), (-2.134, 0.281, -0.5672), (-2.372, 0.3123, -0.3275), (-2.48, 2.168e-07, 0.0), (-2.392, 2.091e-07, 0.3275), (-2.152, 1.882e-07, 0.5672), (-1.825, 1.595e-07, 0.655), (-1.497, 1.309e-07, 0.5672), (-1.258, 1.1e-07, 0.3275), (-1.17, 1.023e-07, 8.021e-17), (-1.258, 1.1e-07, -0.3275), (-1.497, 1.309e-07, -0.5672), (-1.825, 1.595e-07, -0.655), (-2.152, 1.882e-07, -0.5672), (-2.392, 2.091e-07, -0.3275), (-2.459, -0.3237, 0.0), (-2.372, -0.3123, 0.3275), (-2.134, -0.281, 0.5672), (-1.809, -0.2382, 0.655), (-1.485, -0.1955, 0.5672), (-1.247, -0.1642, 0.3275), (-1.16, -0.1527, 8.021e-17), (-1.247, -0.1642, -0.3275), (-1.485, -0.1955, -0.5672), (-1.809, -0.2382, -0.655), (-2.134, -0.281, -0.5672), (-2.372, -0.3123, -0.3275), (-2.395, -0.6419, 0.0), (-2.311, -0.6192, 0.3275), (-2.079, -0.5571, 0.5672), (-1.763, -0.4723, 0.655), (-1.446, -0.3876, 0.5672), (-1.215, -0.3255, 0.3275), (-1.13, -0.3028, 8.021e-17), (-1.215, -0.3255, -0.3275), (-1.446, -0.3876, -0.5672), (-1.763, -0.4723, -0.655), (-2.079, -0.5571, -0.5672), (-2.311, -0.6192, -0.3275), (-2.291, -0.9491, 0.0), (-2.21, -0.9155, 0.3275), (-1.989, -0.8237, 0.5672), (-1.686, -0.6984, 0.655), (-1.384, -0.5731, 0.5672), (-1.162, -0.4813, 0.3275), (-1.081, -0.4477, 8.021e-17), (-1.162, -0.4813, -0.3275), (-1.384, -0.5731, -0.5672), (-1.686, -0.6984, -0.655), (-1.989, -0.8237, -0.5672), (-2.21, -0.9155, -0.3275), (-2.148, -1.24, 0.0), (-2.072, -1.196, 0.3275), (-1.864, -1.076, 0.5672), (-1.58, -0.9125, 0.655), (-1.297, -0.7487, 0.5672), (-1.089, -0.6289, 0.3275), (-1.013, -0.585, 8.021e-17), (-1.089, -0.6289, -0.3275), (-1.297, -0.7487, -0.5672), (-1.58, -0.9125, -0.655), (-1.864, -1.076, -0.5672), (-2.072, -1.196, -0.3275), (-1.968, -1.51, 0.0), (-1.898, -1.456, 0.3275), (-1.708, -1.31, 0.5672), (-1.448, -1.111, 0.655), (-1.188, -0.9116, 0.5672), (-0.9978, -0.7657, 0.3275), (-0.9282, -0.7123, 8.021e-17), (-0.9978, -0.7657, -0.3275), (-1.188, -0.9116, -0.5672), (-1.448, -1.111, -0.655), (-1.708, -1.31, -0.5672), (-1.898, -1.456, -0.3275), (-1.754, -1.754, 0.0), (-1.692, -1.692, 0.3275), (-1.522, -1.522, 0.5672), (-1.29, -1.29, 0.655), (-1.059, -1.059, 0.5672), (-0.8894, -0.8894, 0.3275), (-0.8273, -0.8273, 8.021e-17), (-0.8894, -0.8894, -0.3275), (-1.059, -1.059, -0.5672), (-1.29, -1.29, -0.655), (-1.522, -1.522, -0.5672), (-1.692, -1.692, -0.3275), (-1.51, -1.968, 0.0), (-1.456, -1.898, 0.3275), (-1.31, -1.708, 0.5672), (-1.111, -1.448, 0.655), (-0.9116, -1.188, 0.5672), (-0.7657, -0.9978, 0.3275), (-0.7123, -0.9282, 8.021e-17), (-0.7657, -0.9978, -0.3275), (-0.9116, -1.188, -0.5672), (-1.111, -1.448, -0.655), (-1.31, -1.708, -0.5672), (-1.456, -1.898, -0.3275), (-1.24, -2.148, 0.0), (-1.196, -2.072, 0.3275), (-1.076, -1.864, 0.5672), (-0.9125, -1.58, 0.655), (-0.7487, -1.297, 0.5672), (-0.6289, -1.089, 0.3275), (-0.585, -1.013, 8.021e-17), (-0.6289, -1.089, -0.3275), (-0.7487, -1.297, -0.5672), (-0.9125, -1.58, -0.655), (-1.076, -1.864, -0.5672), (-1.196, -2.072, -0.3275), (-0.9491, -2.291, 0.0), (-0.9155, -2.21, 0.3275), (-0.8237, -1.989, 0.5672), (-0.6984, -1.686, 0.655), (-0.5731, -1.384, 0.5672), (-0.4813, -1.162, 0.3275), (-0.4477, -1.081, 8.021e-17), (-0.4813, -1.162, -0.3275), (-0.5731, -1.384, -0.5672), (-0.6984, -1.686, -0.655), (-0.8237, -1.989, -0.5672), (-0.9155, -2.21, -0.3275), (-0.6419, -2.395, 0.0), (-0.6192, -2.311, 0.3275), (-0.5571, -2.079, 0.5672), (-0.4723, -1.763, 0.655), (-0.3876, -1.446, 0.5672), (-0.3255, -1.215, 0.3275), (-0.3028, -1.13, 8.021e-17), (-0.3255, -1.215, -0.3275), (-0.3876, -1.446, -0.5672), (-0.4723, -1.763, -0.655), (-0.5571, -2.079, -0.5672), (-0.6192, -2.311, -0.3275), (-0.3237, -2.459, 0.0), (-0.3123, -2.372, 0.3275), (-0.281, -2.134, 0.5672), (-0.2382, -1.809, 0.655), (-0.1955, -1.485, 0.5672), (-0.1642, -1.247, 0.3275), (-0.1527, -1.16, 8.021e-17), (-0.1642, -1.247, -0.3275), (-0.1955, -1.485, -0.5672), (-0.2382, -1.809, -0.655), (-0.281, -2.134, -0.5672), (-0.3123, -2.372, -0.3275), (1.872e-07, -2.48, 0.0), (1.806e-07, -2.392, 0.3275), (1.625e-07, -2.152, 0.5672), (1.378e-07, -1.825, 0.655), (1.131e-07, -1.497, 0.5672), (9.496e-08, -1.258, 0.3275), (8.833e-08, -1.17, 8.021e-17), (9.496e-08, -1.258, -0.3275), (1.131e-07, -1.497, -0.5672), (1.378e-07, -1.825, -0.655), (1.625e-07, -2.152, -0.5672), (1.806e-07, -2.392, -0.3275), (0.3237, -2.459, 0.0), (0.3123, -2.372, 0.3275), (0.281, -2.134, 0.5672), (0.2382, -1.809, 0.655), (0.1955, -1.485, 0.5672), (0.1642, -1.247, 0.3275), (0.1527, -1.16, 8.021e-17), (0.1642, -1.247, -0.3275), (0.1955, -1.485, -0.5672), (0.2382, -1.809, -0.655), (0.281, -2.134, -0.5672), (0.3123, -2.372, -0.3275), (0.6419, -2.395, 0.0), (0.6192, -2.311, 0.3275), (0.5571, -2.079, 0.5672), (0.4723, -1.763, 0.655), (0.3876, -1.446, 0.5672), (0.3255, -1.215, 0.3275), (0.3028, -1.13, 8.021e-17), (0.3255, -1.215, -0.3275), (0.3876, -1.446, -0.5672), (0.4723, -1.763, -0.655), (0.5571, -2.079, -0.5672), (0.6192, -2.311, -0.3275), (0.9491, -2.291, 0.0), (0.9155, -2.21, 0.3275), (0.8237, -1.989, 0.5672), (0.6984, -1.686, 0.655), (0.5731, -1.384, 0.5672), (0.4813, -1.162, 0.3275), (0.4477, -1.081, 8.021e-17), (0.4813, -1.162, -0.3275), (0.5731, -1.384, -0.5672), (0.6984, -1.686, -0.655), (0.8237, -1.989, -0.5672), (0.9155, -2.21, -0.3275), (1.24, -2.148, 0.0), (1.196, -2.072, 0.3275), (1.076, -1.864, 0.5672), (0.9125, -1.58, 0.655), (0.7487, -1.297, 0.5672), (0.6289, -1.089, 0.3275), (0.585, -1.013, 8.021e-17), (0.6289, -1.089, -0.3275), (0.7487, -1.297, -0.5672), (0.9125, -1.58, -0.655), (1.076, -1.864, -0.5672), (1.196, -2.072, -0.3275), (1.51, -1.968, 0.0), (1.456, -1.898, 0.3275), (1.31, -1.708, 0.5672), (1.111, -1.448, 0.655), (0.9116, -1.188, 0.5672), (0.7657, -0.9978, 0.3275), (0.7123, -0.9282, 8.021e-17), (0.7657, -0.9978, -0.3275), (0.9116, -1.188, -0.5672), (1.111, -1.448, -0.655), (1.31, -1.708, -0.5672), (1.456, -1.898, -0.3275), (1.754, -1.754, 0.0), (1.692, -1.692, 0.3275), (1.522, -1.522, 0.5672), (1.29, -1.29, 0.655), (1.059, -1.059, 0.5672), (0.8894, -0.8894, 0.3275), (0.8273, -0.8273, 8.021e-17), (0.8894, -0.8894, -0.3275), (1.059, -1.059, -0.5672), (1.29, -1.29, -0.655), (1.522, -1.522, -0.5672), (1.692, -1.692, -0.3275), (1.968, -1.51, 0.0), (1.898, -1.456, 0.3275), (1.708, -1.31, 0.5672), (1.448, -1.111, 0.655), (1.188, -0.9116, 0.5672), (0.9978, -0.7657, 0.3275), (0.9282, -0.7123, 8.021e-17), (0.9978, -0.7657, -0.3275), (1.188, -0.9116, -0.5672), (1.448, -1.111, -0.655), (1.708, -1.31, -0.5672), (1.898, -1.456, -0.3275), (2.148, -1.24, 0.0), (2.072, -1.196, 0.3275), (1.864, -1.076, 0.5672), (1.58, -0.9125, 0.655), (1.297, -0.7488, 0.5672), (1.089, -0.6289, 0.3275), (1.013, -0.585, 8.021e-17), (1.089, -0.6289, -0.3275), (1.297, -0.7488, -0.5672), (1.58, -0.9125, -0.655), (1.864, -1.076, -0.5672), (2.072, -1.196, -0.3275), (2.291, -0.9491, 0.0), (2.21, -0.9155, 0.3275), (1.989, -0.8237, 0.5672), (1.686, -0.6984, 0.655), (1.384, -0.5731, 0.5672), (1.162, -0.4813, 0.3275), (1.081, -0.4477, 8.021e-17), (1.162, -0.4813, -0.3275), (1.384, -0.5731, -0.5672), (1.686, -0.6984, -0.655), (1.989, -0.8237, -0.5672), (2.21, -0.9155, -0.3275), (2.395, -0.6419, 0.0), (2.311, -0.6192, 0.3275), (2.079, -0.5571, 0.5672), (1.763, -0.4723, 0.655), (1.446, -0.3876, 0.5672), (1.215, -0.3255, 0.3275), (1.13, -0.3028, 8.021e-17), (1.215, -0.3255, -0.3275), (1.446, -0.3876, -0.5672), (1.763, -0.4723, -0.655), (2.079, -0.5571, -0.5672), (2.311, -0.6192, -0.3275), (2.459, -0.3237, 0.0), (2.372, -0.3123, 0.3275), (2.134, -0.281, 0.5672), (1.809, -0.2382, 0.655), (1.485, -0.1955, 0.5672), (1.247, -0.1642, 0.3275), (1.16, -0.1527, 8.021e-17), (1.247, -0.1642, -0.3275), (1.485, -0.1955, -0.5672), (1.809, -0.2382, -0.655), (2.134, -0.281, -0.5672), (2.372, -0.3123, -0.3275)], [], [(0, 12, 13, 1), (1, 13, 14, 2), (2, 14, 15, 3), (3, 15, 16, 4), (4, 16, 17, 5), (5, 17, 18, 6), (6, 18, 19, 7), (7, 19, 20, 8), (8, 20, 21, 9), (9, 21, 22, 10), (10, 22, 23, 11), (11, 23, 12, 0), (12, 24, 25, 13), (13, 25, 26, 14), (14, 26, 27, 15), (15, 27, 28, 16), (16, 28, 29, 17), (17, 29, 30, 18), (18, 30, 31, 19), (19, 31, 32, 20), (20, 32, 33, 21), (21, 33, 34, 22), (22, 34, 35, 23), (23, 35, 24, 12), (24, 36, 37, 25), (25, 37, 38, 26), (26, 38, 39, 27), (27, 39, 40, 28), (28, 40, 41, 29), (29, 41, 42, 30), (30, 42, 43, 31), (31, 43, 44, 32), (32, 44, 45, 33), (33, 45, 46, 34), (34, 46, 47, 35), (35, 47, 36, 24), (36, 48, 49, 37), (37, 49, 50, 38), (38, 50, 51, 39), (39, 51, 52, 40), (40, 52, 53, 41), (41, 53, 54, 42), (42, 54, 55, 43), (43, 55, 56, 44), (44, 56, 57, 45), (45, 57, 58, 46), (46, 58, 59, 47), (47, 59, 48, 36), (48, 60, 61, 49), (49, 61, 62, 50), (50, 62, 63, 51), (51, 63, 64, 52), (52, 64, 65, 53), (53, 65, 66, 54), (54, 66, 67, 55), (55, 67, 68, 56), (56, 68, 69, 57), (57, 69, 70, 58), (58, 70, 71, 59), (59, 71, 60, 48), (60, 72, 73, 61), (61, 73, 74, 62), (62, 74, 75, 63), (63, 75, 76, 64), (64, 76, 77, 65), (65, 77, 78, 66), (66, 78, 79, 67), (67, 79, 80, 68), (68, 80, 81, 69), (69, 81, 82, 70), (70, 82, 83, 71), (71, 83, 72, 60), (72, 84, 85, 73), (73, 85, 86, 74), (74, 86, 87, 75), (75, 87, 88, 76), (76, 88, 89, 77), (77, 89, 90, 78), (78, 90, 91, 79), (79, 91, 92, 80), (80, 92, 93, 81), (81, 93, 94, 82), (82, 94, 95, 83), (83, 95, 84, 72), (84, 96, 97, 85), (85, 97, 98, 86), (86, 98, 99, 87), (87, 99, 100, 88), (88, 100, 101, 89), (89, 101, 102, 90), (90, 102, 103, 91), (91, 103, 104, 92), (92, 104, 105, 93), (93, 105, 106, 94), (94, 106, 107, 95), (95, 107, 96, 84), (96, 108, 109, 97), (97, 109, 110, 98), (98, 110, 111, 99), (99, 111, 112, 100), (100, 112, 113, 101), (101, 113, 114, 102), (102, 114, 115, 103), (103, 115, 116, 104), (104, 116, 117, 105), (105, 117, 118, 106), (106, 118, 119, 107), (107, 119, 108, 96), (108, 120, 121, 109), (109, 121, 122, 110), (110, 122, 123, 111), (111, 123, 124, 112), (112, 124, 125, 113), (113, 125, 126, 114), (114, 126, 127, 115), (115, 127, 128, 116), (116, 128, 129, 117), (117, 129, 130, 118), (118, 130, 131, 119), (119, 131, 120, 108), (120, 132, 133, 121), (121, 133, 134, 122), (122, 134, 135, 123), (123, 135, 136, 124), (124, 136, 137, 125), (125, 137, 138, 126), (126, 138, 139, 127), (127, 139, 140, 128), (128, 140, 141, 129), (129, 141, 142, 130), (130, 142, 143, 131), (131, 143, 132, 120), (132, 144, 145, 133), (133, 145, 146, 134), (134, 146, 147, 135), (135, 147, 148, 136), (136, 148, 149, 137), (137, 149, 150, 138), (138, 150, 151, 139), (139, 151, 152, 140), (140, 152, 153, 141), (141, 153, 154, 142), (142, 154, 155, 143), (143, 155, 144, 132), (144, 156, 157, 145), (145, 157, 158, 146), (146, 158, 159, 147), (147, 159, 160, 148), (148, 160, 161, 149), (149, 161, 162, 150), (150, 162, 163, 151), (151, 163, 164, 152), (152, 164, 165, 153), (153, 165, 166, 154), (154, 166, 167, 155), (155, 167, 156, 144), (156, 168, 169, 157), (157, 169, 170, 158), (158, 170, 171, 159), (159, 171, 172, 160), (160, 172, 173, 161), (161, 173, 174, 162), (162, 174, 175, 163), (163, 175, 176, 164), (164, 176, 177, 165), (165, 177, 178, 166), (166, 178, 179, 167), (167, 179, 168, 156), (168, 180, 181, 169), (169, 181, 182, 170), (170, 182, 183, 171), (171, 183, 184, 172), (172, 184, 185, 173), (173, 185, 186, 174), (174, 186, 187, 175), (175, 187, 188, 176), (176, 188, 189, 177), (177, 189, 190, 178), (178, 190, 191, 179), (179, 191, 180, 168), (180, 192, 193, 181), (181, 193, 194, 182), (182, 194, 195, 183), (183, 195, 196, 184), (184, 196, 197, 185), (185, 197, 198, 186), (186, 198, 199, 187), (187, 199, 200, 188), (188, 200, 201, 189), (189, 201, 202, 190), (190, 202, 203, 191), (191, 203, 192, 180), (192, 204, 205, 193), (193, 205, 206, 194), (194, 206, 207, 195), (195, 207, 208, 196), (196, 208, 209, 197), (197, 209, 210, 198), (198, 210, 211, 199), (199, 211, 212, 200), (200, 212, 213, 201), (201, 213, 214, 202), (202, 214, 215, 203), (203, 215, 204, 192), (204, 216, 217, 205), (205, 217, 218, 206), (206, 218, 219, 207), (207, 219, 220, 208), (208, 220, 221, 209), (209, 221, 222, 210), (210, 222, 223, 211), (211, 223, 224, 212), (212, 224, 225, 213), (213, 225, 226, 214), (214, 226, 227, 215), (215, 227, 216, 204), (216, 228, 229, 217), (217, 229, 230, 218), (218, 230, 231, 219), (219, 231, 232, 220), (220, 232, 233, 221), (221, 233, 234, 222), (222, 234, 235, 223), (223, 235, 236, 224), (224, 236, 237, 225), (225, 237, 238, 226), (226, 238, 239, 227), (227, 239, 228, 216), (228, 240, 241, 229), (229, 241, 242, 230), (230, 242, 243, 231), (231, 243, 244, 232), (232, 244, 245, 233), (233, 245, 246, 234), (234, 246, 247, 235), (235, 247, 248, 236), (236, 248, 249, 237), (237, 249, 250, 238), (238, 250, 251, 239), (239, 251, 240, 228), (240, 252, 253, 241), (241, 253, 254, 242), (242, 254, 255, 243), (243, 255, 256, 244), (244, 256, 257, 245), (245, 257, 258, 246), (246, 258, 259, 247), (247, 259, 260, 248), (248, 260, 261, 249), (249, 261, 262, 250), (250, 262, 263, 251), (251, 263, 252, 240), (252, 264, 265, 253), (253, 265, 266, 254), (254, 266, 267, 255), (255, 267, 268, 256), (256, 268, 269, 257), (257, 269, 270, 258), (258, 270, 271, 259), (259, 271, 272, 260), (260, 272, 273, 261), (261, 273, 274, 262), (262, 274, 275, 263), (263, 275, 264, 252), (264, 276, 277, 265), (265, 277, 278, 266), (266, 278, 279, 267), (267, 279, 280, 268), (268, 280, 281, 269), (269, 281, 282, 270), (270, 282, 283, 271), (271, 283, 284, 272), (272, 284, 285, 273), (273, 285, 286, 274), (274, 286, 287, 275), (275, 287, 276, 264), (276, 288, 289, 277), (277, 289, 290, 278), (278, 290, 291, 279), (279, 291, 292, 280), (280, 292, 293, 281), (281, 293, 294, 282), (282, 294, 295, 283), (283, 295, 296, 284), (284, 296, 297, 285), (285, 297, 298, 286), (286, 298, 299, 287), (287, 299, 288, 276), (288, 300, 301, 289), (289, 301, 302, 290), (290, 302, 303, 291), (291, 303, 304, 292), (292, 304, 305, 293), (293, 305, 306, 294), (294, 306, 307, 295), (295, 307, 308, 296), (296, 308, 309, 297), (297, 309, 310, 298), (298, 310, 311, 299), (299, 311, 300, 288), (300, 312, 313, 301), (301, 313, 314, 302), (302, 314, 315, 303), (303, 315, 316, 304), (304, 316, 317, 305), (305, 317, 318, 306), (306, 318, 319, 307), (307, 319, 320, 308), (308, 320, 321, 309), (309, 321, 322, 310), (310, 322, 323, 311), (311, 323, 312, 300), (312, 324, 325, 313), (313, 325, 326, 314), (314, 326, 327, 315), (315, 327, 328, 316), (316, 328, 329, 317), (317, 329, 330, 318), (318, 330, 331, 319), (319, 331, 332, 320), (320, 332, 333, 321), (321, 333, 334, 322), (322, 334, 335, 323), (323, 335, 324, 312), (324, 336, 337, 325), (325, 337, 338, 326), (326, 338, 339, 327), (327, 339, 340, 328), (328, 340, 341, 329), (329, 341, 342, 330), (330, 342, 343, 331), (331, 343, 344, 332), (332, 344, 345, 333), (333, 345, 346, 334), (334, 346, 347, 335), (335, 347, 336, 324), (336, 348, 349, 337), (337, 349, 350, 338), (338, 350, 351, 339), (339, 351, 352, 340), (340, 352, 353, 341), (341, 353, 354, 342), (342, 354, 355, 343), (343, 355, 356, 344), (344, 356, 357, 345), (345, 357, 358, 346), (346, 358, 359, 347), (347, 359, 348, 336), (348, 360, 361, 349), (349, 361, 362, 350), (350, 362, 363, 351), (351, 363, 364, 352), (352, 364, 365, 353), (353, 365, 366, 354), (354, 366, 367, 355), (355, 367, 368, 356), (356, 368, 369, 357), (357, 369, 370, 358), (358, 370, 371, 359), (359, 371, 360, 348), (360, 372, 373, 361), (361, 373, 374, 362), (362, 374, 375, 363), (363, 375, 376, 364), (364, 376, 377, 365), (365, 377, 378, 366), (366, 378, 379, 367), (367, 379, 380, 368), (368, 380, 381, 369), (369, 381, 382, 370), (370, 382, 383, 371), (371, 383, 372, 360), (372, 384, 385, 373), (373, 385, 386, 374), (374, 386, 387, 375), (375, 387, 388, 376), (376, 388, 389, 377), (377, 389, 390, 378), (378, 390, 391, 379), (379, 391, 392, 380), (380, 392, 393, 381), (381, 393, 394, 382), (382, 394, 395, 383), (383, 395, 384, 372), (384, 396, 397, 385), (385, 397, 398, 386), (386, 398, 399, 387), (387, 399, 400, 388), (388, 400, 401, 389), (389, 401, 402, 390), (390, 402, 403, 391), (391, 403, 404, 392), (392, 404, 405, 393), (393, 405, 406, 394), (394, 406, 407, 395), (395, 407, 396, 384), (396, 408, 409, 397), (397, 409, 410, 398), (398, 410, 411, 399), (399, 411, 412, 400), (400, 412, 413, 401), (401, 413, 414, 402), (402, 414, 415, 403), (403, 415, 416, 404), (404, 416, 417, 405), (405, 417, 418, 406), (406, 418, 419, 407), (407, 419, 408, 396), (408, 420, 421, 409), (409, 421, 422, 410), (410, 422, 423, 411), (411, 423, 424, 412), (412, 424, 425, 413), (413, 425, 426, 414), (414, 426, 427, 415), (415, 427, 428, 416), (416, 428, 429, 417), (417, 429, 430, 418), (418, 430, 431, 419), (419, 431, 420, 408), (420, 432, 433, 421), (421, 433, 434, 422), (422, 434, 435, 423), (423, 435, 436, 424), (424, 436, 437, 425), (425, 437, 438, 426), (426, 438, 439, 427), (427, 439, 440, 428), (428, 440, 441, 429), (429, 441, 442, 430), (430, 442, 443, 431), (431, 443, 432, 420), (432, 444, 445, 433), (433, 445, 446, 434), (434, 446, 447, 435), (435, 447, 448, 436), (436, 448, 449, 437), (437, 449, 450, 438), (438, 450, 451, 439), (439, 451, 452, 440), (440, 452, 453, 441), (441, 453, 454, 442), (442, 454, 455, 443), (443, 455, 444, 432), (444, 456, 457, 445), (445, 457, 458, 446), (446, 458, 459, 447), (447, 459, 460, 448), (448, 460, 461, 449), (449, 461, 462, 450), (450, 462, 463, 451), (451, 463, 464, 452), (452, 464, 465, 453), (453, 465, 466, 454), (454, 466, 467, 455), (455, 467, 456, 444), (456, 468, 469, 457), (457, 469, 470, 458), (458, 470, 471, 459), (459, 471, 472, 460), (460, 472, 473, 461), (461, 473, 474, 462), (462, 474, 475, 463), (463, 475, 476, 464), (464, 476, 477, 465), (465, 477, 478, 466), (466, 478, 479, 467), (467, 479, 468, 456), (468, 480, 481, 469), (469, 481, 482, 470), (470, 482, 483, 471), (471, 483, 484, 472), (472, 484, 485, 473), (473, 485, 486, 474), (474, 486, 487, 475), (475, 487, 488, 476), (476, 488, 489, 477), (477, 489, 490, 478), (478, 490, 491, 479), (479, 491, 480, 468), (480, 492, 493, 481), (481, 493, 494, 482), (482, 494, 495, 483), (483, 495, 496, 484), (484, 496, 497, 485), (485, 497, 498, 486), (486, 498, 499, 487), (487, 499, 500, 488), (488, 500, 501, 489), (489, 501, 502, 490), (490, 502, 503, 491), (491, 503, 492, 480), (492, 504, 505, 493), (493, 505, 506, 494), (494, 506, 507, 495), (495, 507, 508, 496), (496, 508, 509, 497), (497, 509, 510, 498), (498, 510, 511, 499), (499, 511, 512, 500), (500, 512, 513, 501), (501, 513, 514, 502), (502, 514, 515, 503), (503, 515, 504, 492), (504, 516, 517, 505), (505, 517, 518, 506), (506, 518, 519, 507), (507, 519, 520, 508), (508, 520, 521, 509), (509, 521, 522, 510), (510, 522, 523, 511), (511, 523, 524, 512), (512, 524, 525, 513), (513, 525, 526, 514), (514, 526, 527, 515), (515, 527, 516, 504), (516, 528, 529, 517), (517, 529, 530, 518), (518, 530, 531, 519), (519, 531, 532, 520), (520, 532, 533, 521), (521, 533, 534, 522), (522, 534, 535, 523), (523, 535, 536, 524), (524, 536, 537, 525), (525, 537, 538, 526), (526, 538, 539, 527), (527, 539, 528, 516), (528, 540, 541, 529), (529, 541, 542, 530), (530, 542, 543, 531), (531, 543, 544, 532), (532, 544, 545, 533), (533, 545, 546, 534), (534, 546, 547, 535), (535, 547, 548, 536), (536, 548, 549, 537), (537, 549, 550, 538), (538, 550, 551, 539), (539, 551, 540, 528), (540, 552, 553, 541), (541, 553, 554, 542), (542, 554, 555, 543), (543, 555, 556, 544), (544, 556, 557, 545), (545, 557, 558, 546), (546, 558, 559, 547), (547, 559, 560, 548), (548, 560, 561, 549), (549, 561, 562, 550), (550, 562, 563, 551), (551, 563, 552, 540), (552, 564, 565, 553), (553, 565, 566, 554), (554, 566, 567, 555), (555, 567, 568, 556), (556, 568, 569, 557), (557, 569, 570, 558), (558, 570, 571, 559), (559, 571, 572, 560), (560, 572, 573, 561), (561, 573, 574, 562), (562, 574, 575, 563), (563, 575, 564, 552), (564, 0, 1, 565), (565, 1, 2, 566), (566, 2, 3, 567), (567, 3, 4, 568), (568, 4, 5, 569), (569, 5, 6, 570), (570, 6, 7, 571), (571, 7, 8, 572), (572, 8, 9, 573), (573, 9, 10, 574), (574, 10, 11, 575), (575, 11, 0, 564)])
me_torus.materials.append(mat_batter)
me_torus.use_remesh_preserve_volume = False
me_torus.use_remesh_preserve_attributes = False
me_torus.use_mirror_vertex_groups = False
me_torus.update()

# ---- objects
ob_cylinder = bpy.data.objects.new('Cylinder', me_cylinder_002)
ob_plane = bpy.data.objects.new('Plane', me_plane)
ob_torus_001 = bpy.data.objects.new('Torus.001', me_torus_002)
ob_torus = bpy.data.objects.new('Torus', me_torus)
ob_lamp = bpy.data.objects.new('Lamp', light_lamp)
ob_camera = bpy.data.objects.new('Camera', cam_camera)

# ---- transforms, parenting, visibility, modifiers, constraints
ob_cylinder.location = (3.178, 0.3456, 1.227)
ob_cylinder.rotation_euler = (0.0, -0.0, 0.9468)
ob_cylinder.scale = (1.034, 1.034, 1.034)
ob_cylinder.lineart.crease_threshold = 0.0
_m = ob_cylinder.modifiers.new('Subsurf', 'SUBSURF')
_m.uv_smooth = 'PRESERVE_CORNERS'
_m.quality = 2
_m.levels = 2
_m.show_only_control_edges = False
ob_plane.location = (-0.08018, -0.1881, 0.3521)
ob_plane.scale = (10.37, 10.37, 10.37)
ob_plane.lineart.crease_threshold = 0.0
ob_torus_001.location = (2.499, -2.228, 0.5087)
ob_torus_001.scale = (0.4326, 0.4326, 0.4326)
ob_torus_001.lineart.crease_threshold = 0.0
_m = ob_torus_001.modifiers.new('Subsurf', 'SUBSURF')
_m.uv_smooth = 'PRESERVE_CORNERS'
_m.quality = 2
_m.levels = 2
_m.show_only_control_edges = False
_m = ob_torus_001.modifiers.new('Solidify', 'SOLIDIFY')
_m.thickness = 0.123
_m.offset = 0.06557
_m.edge_crease_outer = 0.2727
_m.edge_crease_rim = 0.06612
_m.nonmanifold_thickness_mode = 'FIXED'
_m.nonmanifold_merge_threshold = 0.0003
ob_torus.location = (2.499, -2.228, 0.5218)
ob_torus.scale = (0.4326, 0.4326, 0.4326)
ob_torus.lineart.crease_threshold = 0.0
_m = ob_torus.modifiers.new('Subsurf', 'SUBSURF')
_m.uv_smooth = 'PRESERVE_CORNERS'
_m.quality = 2
_m.levels = 2
_m.show_only_control_edges = False
ob_lamp.location = (0.0, 0.0, 4.837)
ob_lamp.rotation_euler = (0.6503, 0.05522, 1.866)
ob_lamp.lock_location = (True, True, False)
ob_lamp.lock_rotations_4d = False
ob_lamp.empty_display_type = 'ARROWS'
ob_lamp.color = (0.0, 0.0, 0.0, 0.0)
ob_lamp.lineart.crease_threshold = 0.0
ob_camera.location = (7.481, -6.872, 4.547)
ob_camera.rotation_euler = (1.109, 0.0, 0.8149)
ob_camera.lock_rotations_4d = False
ob_camera.empty_display_type = 'ARROWS'
ob_camera.color = (0.0, 0.0, 0.0, 0.0)
ob_camera.display_type = 'WIRE'
ob_camera.lineart.crease_threshold = 0.0

# ---- collection membership
col_collection_1.objects.link(ob_cylinder)
col_collection_1.objects.link(ob_plane)
col_collection_1.objects.link(ob_torus_001)
col_collection_1.objects.link(ob_torus)
col_collection_1.objects.link(ob_lamp)
col_collection_1.objects.link(ob_camera)

# ---- scene / render settings (as saved in the file)
scene.camera = ob_camera
scene.frame_start = 1; scene.frame_end = 250; scene.frame_set(1)
scene.render.engine = 'CYCLES'
scene.render.resolution_percentage = 50
scene.render.dither_intensity = 0.0
scene.cycles.use_denoising = False
scene.cycles.samples = 128
scene.cycles.sampling_pattern = 'TABULATED_SOBOL'
scene.cycles.use_adaptive_sampling = False
scene.cycles.use_light_tree = False
scene.cycles.blur_glossy = 0.0
scene.cycles.sample_clamp_indirect = 0.0
scene.view_settings.view_transform = 'Standard'
bpy.context.view_layer.update()
